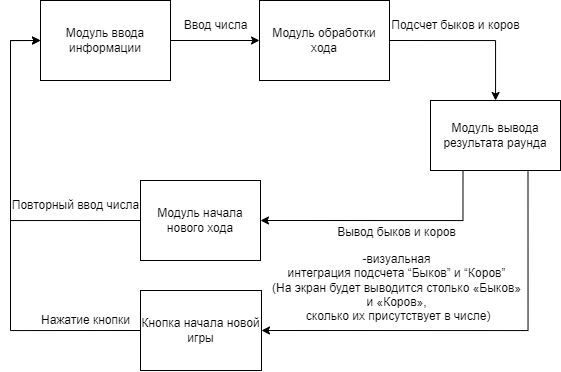

The diagram above was exported from draw.io. Its source (the exported page's mxGraphModel, read from the mxfile embedded in the PNG):
<mxGraphModel dx="968" dy="569" grid="1" gridSize="10" guides="1" tooltips="1" connect="1" arrows="1" fold="1" page="1" pageScale="1" pageWidth="827" pageHeight="1169" math="0" shadow="0">
  <root>
    <mxCell id="0" />
    <mxCell id="1" parent="0" />
    <mxCell id="C7Hna8RxLzFOYUcjddv6-8" style="edgeStyle=orthogonalEdgeStyle;rounded=0;orthogonalLoop=1;jettySize=auto;html=1;exitX=1;exitY=0.5;exitDx=0;exitDy=0;" parent="1" source="C7Hna8RxLzFOYUcjddv6-1" target="C7Hna8RxLzFOYUcjddv6-2" edge="1">
      <mxGeometry relative="1" as="geometry" />
    </mxCell>
    <mxCell id="C7Hna8RxLzFOYUcjddv6-1" value="Модуль обработки хода" style="rounded=0;whiteSpace=wrap;html=1;" parent="1" vertex="1">
      <mxGeometry x="349" y="230" width="130" height="80" as="geometry" />
    </mxCell>
    <mxCell id="C7Hna8RxLzFOYUcjddv6-18" style="edgeStyle=orthogonalEdgeStyle;rounded=0;orthogonalLoop=1;jettySize=auto;html=1;exitX=0.75;exitY=1;exitDx=0;exitDy=0;entryX=1;entryY=0.5;entryDx=0;entryDy=0;" parent="1" source="C7Hna8RxLzFOYUcjddv6-2" target="C7Hna8RxLzFOYUcjddv6-14" edge="1">
      <mxGeometry relative="1" as="geometry" />
    </mxCell>
    <mxCell id="C7Hna8RxLzFOYUcjddv6-19" style="edgeStyle=orthogonalEdgeStyle;rounded=0;orthogonalLoop=1;jettySize=auto;html=1;exitX=0.25;exitY=1;exitDx=0;exitDy=0;entryX=1;entryY=0.5;entryDx=0;entryDy=0;" parent="1" source="C7Hna8RxLzFOYUcjddv6-2" target="C7Hna8RxLzFOYUcjddv6-10" edge="1">
      <mxGeometry relative="1" as="geometry" />
    </mxCell>
    <mxCell id="C7Hna8RxLzFOYUcjddv6-2" value="Модуль вывода результата раунда" style="rounded=0;whiteSpace=wrap;html=1;" parent="1" vertex="1">
      <mxGeometry x="520" y="330" width="130" height="70" as="geometry" />
    </mxCell>
    <mxCell id="C7Hna8RxLzFOYUcjddv6-4" value="Вывод быков и коров&lt;br&gt;&lt;p class=&quot;MsoListParagraph&quot;&gt;-&lt;span&gt;&lt;/span&gt;&lt;span&gt;визуальная&lt;br&gt;интеграция подсчета “Быков” и “Коров” &lt;br&gt;(На экран будет выводится столько «Быков»&lt;br&gt;и «Коров»,&lt;br&gt;&amp;nbsp;сколько их присутствует в числе)&lt;/span&gt;&lt;/p&gt;" style="text;html=1;align=center;verticalAlign=middle;resizable=0;points=[];autosize=1;strokeColor=none;fillColor=none;" parent="1" vertex="1">
      <mxGeometry x="351" y="450" width="270" height="120" as="geometry" />
    </mxCell>
    <mxCell id="C7Hna8RxLzFOYUcjddv6-7" style="edgeStyle=orthogonalEdgeStyle;rounded=0;orthogonalLoop=1;jettySize=auto;html=1;exitX=1;exitY=0.5;exitDx=0;exitDy=0;entryX=0;entryY=0.5;entryDx=0;entryDy=0;" parent="1" source="C7Hna8RxLzFOYUcjddv6-5" target="C7Hna8RxLzFOYUcjddv6-1" edge="1">
      <mxGeometry relative="1" as="geometry" />
    </mxCell>
    <mxCell id="C7Hna8RxLzFOYUcjddv6-5" value="Модуль ввода информации" style="rounded=0;whiteSpace=wrap;html=1;" parent="1" vertex="1">
      <mxGeometry x="130" y="230" width="130" height="80" as="geometry" />
    </mxCell>
    <mxCell id="C7Hna8RxLzFOYUcjddv6-9" value="Ввод числа" style="text;html=1;align=center;verticalAlign=middle;resizable=0;points=[];autosize=1;strokeColor=none;fillColor=none;" parent="1" vertex="1">
      <mxGeometry x="260" y="240" width="90" height="30" as="geometry" />
    </mxCell>
    <mxCell id="C7Hna8RxLzFOYUcjddv6-12" style="edgeStyle=orthogonalEdgeStyle;rounded=0;orthogonalLoop=1;jettySize=auto;html=1;exitX=0;exitY=0.5;exitDx=0;exitDy=0;entryX=0;entryY=0.5;entryDx=0;entryDy=0;" parent="1" source="C7Hna8RxLzFOYUcjddv6-10" target="C7Hna8RxLzFOYUcjddv6-5" edge="1">
      <mxGeometry relative="1" as="geometry">
        <Array as="points">
          <mxPoint x="100" y="450" />
          <mxPoint x="100" y="270" />
        </Array>
      </mxGeometry>
    </mxCell>
    <mxCell id="C7Hna8RxLzFOYUcjddv6-10" value="Модуль начала нового хода" style="rounded=0;whiteSpace=wrap;html=1;" parent="1" vertex="1">
      <mxGeometry x="230" y="410" width="120" height="80" as="geometry" />
    </mxCell>
    <mxCell id="C7Hna8RxLzFOYUcjddv6-16" style="edgeStyle=orthogonalEdgeStyle;rounded=0;orthogonalLoop=1;jettySize=auto;html=1;exitX=0;exitY=0.5;exitDx=0;exitDy=0;entryX=0;entryY=0.5;entryDx=0;entryDy=0;" parent="1" source="C7Hna8RxLzFOYUcjddv6-14" target="C7Hna8RxLzFOYUcjddv6-5" edge="1">
      <mxGeometry relative="1" as="geometry">
        <Array as="points">
          <mxPoint x="100" y="560" />
          <mxPoint x="100" y="270" />
        </Array>
      </mxGeometry>
    </mxCell>
    <mxCell id="C7Hna8RxLzFOYUcjddv6-14" value="Кнопка начала новой игры" style="rounded=0;whiteSpace=wrap;html=1;" parent="1" vertex="1">
      <mxGeometry x="230" y="520" width="121" height="80" as="geometry" />
    </mxCell>
    <mxCell id="C7Hna8RxLzFOYUcjddv6-20" value="Нажатие кнопки" style="text;html=1;align=center;verticalAlign=middle;resizable=0;points=[];autosize=1;strokeColor=none;fillColor=none;" parent="1" vertex="1">
      <mxGeometry x="120" y="535" width="110" height="30" as="geometry" />
    </mxCell>
    <mxCell id="C7Hna8RxLzFOYUcjddv6-21" value="Повторный ввод числа" style="text;html=1;align=center;verticalAlign=middle;resizable=0;points=[];autosize=1;strokeColor=none;fillColor=none;" parent="1" vertex="1">
      <mxGeometry x="90" y="420" width="150" height="30" as="geometry" />
    </mxCell>
    <mxCell id="C7Hna8RxLzFOYUcjddv6-22" value="Подсчет быков и коров" style="text;html=1;align=center;verticalAlign=middle;resizable=0;points=[];autosize=1;strokeColor=none;fillColor=none;" parent="1" vertex="1">
      <mxGeometry x="470" y="240" width="150" height="30" as="geometry" />
    </mxCell>
  </root>
</mxGraphModel>